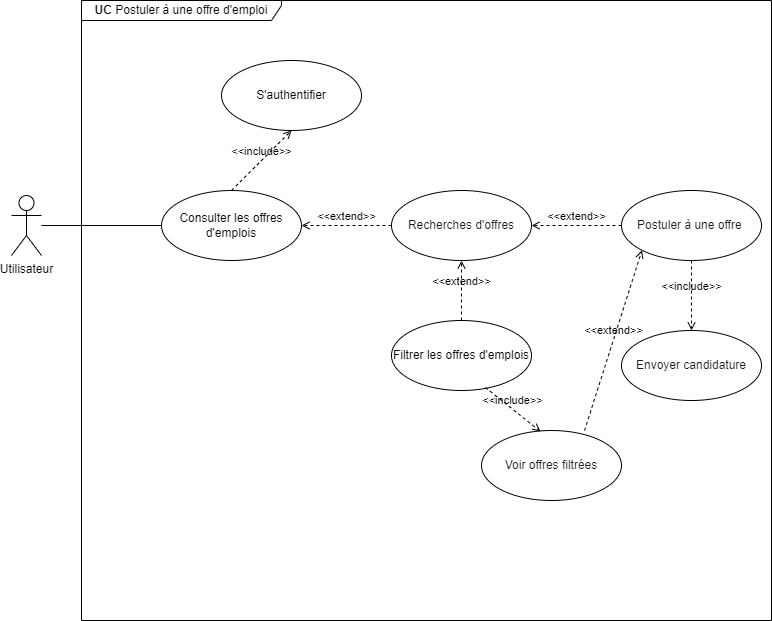

The diagram above was exported from draw.io. Its source (the exported page's mxGraphModel, read from the mxfile embedded in the PNG):
<mxGraphModel dx="1434" dy="836" grid="1" gridSize="10" guides="1" tooltips="1" connect="1" arrows="1" fold="1" page="1" pageScale="1" pageWidth="850" pageHeight="1100" math="0" shadow="0">
  <root>
    <mxCell id="0" />
    <mxCell id="1" parent="0" />
    <mxCell id="4vSGxuyoqW6wt9FgBW8U-16" style="edgeStyle=orthogonalEdgeStyle;rounded=0;orthogonalLoop=1;jettySize=auto;html=1;entryX=0;entryY=0.5;entryDx=0;entryDy=0;endArrow=none;startFill=0;" edge="1" parent="1" source="4vSGxuyoqW6wt9FgBW8U-1" target="4vSGxuyoqW6wt9FgBW8U-2">
      <mxGeometry relative="1" as="geometry" />
    </mxCell>
    <mxCell id="4vSGxuyoqW6wt9FgBW8U-1" value="Utilisateur" style="shape=umlActor;verticalLabelPosition=bottom;verticalAlign=top;html=1;outlineConnect=0;" vertex="1" parent="1">
      <mxGeometry x="90" y="335" width="30" height="60" as="geometry" />
    </mxCell>
    <mxCell id="4vSGxuyoqW6wt9FgBW8U-2" value="Consulter les offres d'emplois" style="ellipse;whiteSpace=wrap;html=1;" vertex="1" parent="1">
      <mxGeometry x="240" y="330" width="140" height="70" as="geometry" />
    </mxCell>
    <mxCell id="4vSGxuyoqW6wt9FgBW8U-3" value="Filtrer les offres d'emplois" style="ellipse;whiteSpace=wrap;html=1;" vertex="1" parent="1">
      <mxGeometry x="470" y="460" width="140" height="70" as="geometry" />
    </mxCell>
    <mxCell id="4vSGxuyoqW6wt9FgBW8U-4" value="&lt;span style=&quot;color: rgb(26, 26, 26);&quot;&gt;Recherches d'offres&lt;/span&gt;" style="ellipse;whiteSpace=wrap;html=1;" vertex="1" parent="1">
      <mxGeometry x="470" y="330" width="140" height="70" as="geometry" />
    </mxCell>
    <mxCell id="4vSGxuyoqW6wt9FgBW8U-5" value="&amp;lt;&amp;lt;extend&amp;gt;&amp;gt;" style="html=1;verticalAlign=bottom;labelBackgroundColor=none;endArrow=open;endFill=0;dashed=1;rounded=0;exitX=0.5;exitY=0;exitDx=0;exitDy=0;entryX=0.5;entryY=1;entryDx=0;entryDy=0;" edge="1" parent="1" source="4vSGxuyoqW6wt9FgBW8U-3" target="4vSGxuyoqW6wt9FgBW8U-4">
      <mxGeometry width="160" relative="1" as="geometry">
        <mxPoint x="340" y="430" as="sourcePoint" />
        <mxPoint x="500" y="430" as="targetPoint" />
      </mxGeometry>
    </mxCell>
    <mxCell id="4vSGxuyoqW6wt9FgBW8U-6" value="&lt;span style=&quot;color: rgb(26, 26, 26);&quot;&gt;Voir offres filtrées&lt;/span&gt;" style="ellipse;whiteSpace=wrap;html=1;" vertex="1" parent="1">
      <mxGeometry x="560" y="570" width="140" height="70" as="geometry" />
    </mxCell>
    <mxCell id="4vSGxuyoqW6wt9FgBW8U-7" value="&amp;lt;&amp;lt;include&amp;gt;&amp;gt;" style="html=1;verticalAlign=bottom;labelBackgroundColor=none;endArrow=open;endFill=0;dashed=1;rounded=0;entryX=0.421;entryY=0.014;entryDx=0;entryDy=0;entryPerimeter=0;exitX=0.671;exitY=0.957;exitDx=0;exitDy=0;exitPerimeter=0;" edge="1" parent="1" source="4vSGxuyoqW6wt9FgBW8U-3" target="4vSGxuyoqW6wt9FgBW8U-6">
      <mxGeometry width="160" relative="1" as="geometry">
        <mxPoint x="340" y="430" as="sourcePoint" />
        <mxPoint x="500" y="430" as="targetPoint" />
      </mxGeometry>
    </mxCell>
    <mxCell id="4vSGxuyoqW6wt9FgBW8U-8" value="&lt;span style=&quot;color: rgb(26, 26, 26);&quot;&gt;Postuler à une offre&amp;nbsp;&lt;/span&gt;" style="ellipse;whiteSpace=wrap;html=1;" vertex="1" parent="1">
      <mxGeometry x="700" y="330" width="140" height="70" as="geometry" />
    </mxCell>
    <mxCell id="4vSGxuyoqW6wt9FgBW8U-9" value="&amp;lt;&amp;lt;extend&amp;gt;&amp;gt;" style="html=1;verticalAlign=bottom;labelBackgroundColor=none;endArrow=open;endFill=0;dashed=1;rounded=0;exitX=0;exitY=0.5;exitDx=0;exitDy=0;entryX=1;entryY=0.5;entryDx=0;entryDy=0;" edge="1" parent="1" source="4vSGxuyoqW6wt9FgBW8U-8" target="4vSGxuyoqW6wt9FgBW8U-4">
      <mxGeometry width="160" relative="1" as="geometry">
        <mxPoint x="430" y="470" as="sourcePoint" />
        <mxPoint x="501" y="400" as="targetPoint" />
      </mxGeometry>
    </mxCell>
    <mxCell id="4vSGxuyoqW6wt9FgBW8U-10" value="&lt;span style=&quot;color: rgb(26, 26, 26);&quot;&gt;Envoyer candidature&lt;/span&gt;" style="ellipse;whiteSpace=wrap;html=1;" vertex="1" parent="1">
      <mxGeometry x="700" y="470" width="140" height="70" as="geometry" />
    </mxCell>
    <mxCell id="4vSGxuyoqW6wt9FgBW8U-11" value="&amp;lt;&amp;lt;include&amp;gt;&amp;gt;" style="html=1;verticalAlign=bottom;labelBackgroundColor=none;endArrow=open;endFill=0;dashed=1;rounded=0;entryX=0.5;entryY=0;entryDx=0;entryDy=0;exitX=0.5;exitY=1;exitDx=0;exitDy=0;" edge="1" parent="1" source="4vSGxuyoqW6wt9FgBW8U-8" target="4vSGxuyoqW6wt9FgBW8U-10">
      <mxGeometry width="160" relative="1" as="geometry">
        <mxPoint x="454" y="537" as="sourcePoint" />
        <mxPoint x="479" y="591" as="targetPoint" />
      </mxGeometry>
    </mxCell>
    <mxCell id="4vSGxuyoqW6wt9FgBW8U-12" value="&amp;lt;&amp;lt;extend&amp;gt;&amp;gt;" style="html=1;verticalAlign=bottom;labelBackgroundColor=none;endArrow=open;endFill=0;dashed=1;rounded=0;exitX=0.736;exitY=0;exitDx=0;exitDy=0;entryX=0;entryY=1;entryDx=0;entryDy=0;exitPerimeter=0;" edge="1" parent="1" source="4vSGxuyoqW6wt9FgBW8U-6" target="4vSGxuyoqW6wt9FgBW8U-8">
      <mxGeometry width="160" relative="1" as="geometry">
        <mxPoint x="710" y="375" as="sourcePoint" />
        <mxPoint x="620" y="375" as="targetPoint" />
      </mxGeometry>
    </mxCell>
    <mxCell id="4vSGxuyoqW6wt9FgBW8U-13" value="&amp;lt;&amp;lt;extend&amp;gt;&amp;gt;" style="html=1;verticalAlign=bottom;labelBackgroundColor=none;endArrow=open;endFill=0;dashed=1;rounded=0;exitX=0;exitY=0.5;exitDx=0;exitDy=0;entryX=1;entryY=0.5;entryDx=0;entryDy=0;" edge="1" parent="1" source="4vSGxuyoqW6wt9FgBW8U-4" target="4vSGxuyoqW6wt9FgBW8U-2">
      <mxGeometry width="160" relative="1" as="geometry">
        <mxPoint x="430" y="470" as="sourcePoint" />
        <mxPoint x="501" y="400" as="targetPoint" />
      </mxGeometry>
    </mxCell>
    <mxCell id="4vSGxuyoqW6wt9FgBW8U-14" value="S'authentifier" style="ellipse;whiteSpace=wrap;html=1;" vertex="1" parent="1">
      <mxGeometry x="300" y="200" width="140" height="70" as="geometry" />
    </mxCell>
    <mxCell id="4vSGxuyoqW6wt9FgBW8U-15" value="&amp;lt;&amp;lt;include&amp;gt;&amp;gt;" style="html=1;verticalAlign=bottom;labelBackgroundColor=none;endArrow=open;endFill=0;dashed=1;rounded=0;entryX=0.5;entryY=1;entryDx=0;entryDy=0;exitX=0.5;exitY=0;exitDx=0;exitDy=0;" edge="1" parent="1" source="4vSGxuyoqW6wt9FgBW8U-2" target="4vSGxuyoqW6wt9FgBW8U-14">
      <mxGeometry width="160" relative="1" as="geometry">
        <mxPoint x="780" y="410" as="sourcePoint" />
        <mxPoint x="780" y="480" as="targetPoint" />
      </mxGeometry>
    </mxCell>
    <mxCell id="4vSGxuyoqW6wt9FgBW8U-17" value="&lt;b&gt;UC&amp;nbsp;&lt;/b&gt;Postuler à une offre d'emploi" style="shape=umlFrame;whiteSpace=wrap;html=1;pointerEvents=0;recursiveResize=0;container=1;collapsible=0;width=200;height=20;" vertex="1" parent="1">
      <mxGeometry x="160" y="140" width="690" height="620" as="geometry" />
    </mxCell>
  </root>
</mxGraphModel>